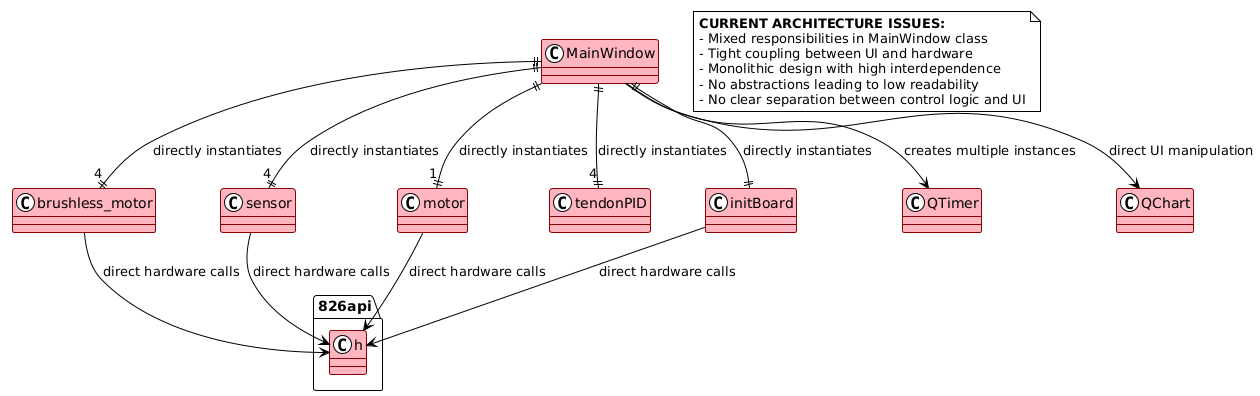

The diagram above was rendered by PlantUML. Its source (embedded in the PNG):
@startuml
!theme plain
skinparam class {
    BackgroundColor LightPink
    BorderColor DarkRed
}

' Current Architecture - Direct Dependencies
MainWindow ||--|| "4" brushless_motor : directly instantiates
MainWindow ||--|| "4" sensor : directly instantiates  
MainWindow ||--|| "1" motor : directly instantiates
MainWindow ||--|| "4" tendonPID : directly instantiates
MainWindow ||--|| initBoard : directly instantiates

' Hardware API Dependencies
brushless_motor --> "826api.h" : direct hardware calls
motor --> "826api.h" : direct hardware calls
sensor --> "826api.h" : direct hardware calls
initBoard --> "826api.h" : direct hardware calls

' Qt Framework Dependencies
MainWindow --> QTimer : creates multiple instances
MainWindow --> QChart : direct UI manipulation

note as architecture_issues
**CURRENT ARCHITECTURE ISSUES:**
- Mixed responsibilities in MainWindow class
- Tight coupling between UI and hardware
- Monolithic design with high interdependence
- No abstractions leading to low readability
- No clear separation between control logic and UI
end note
@enduml